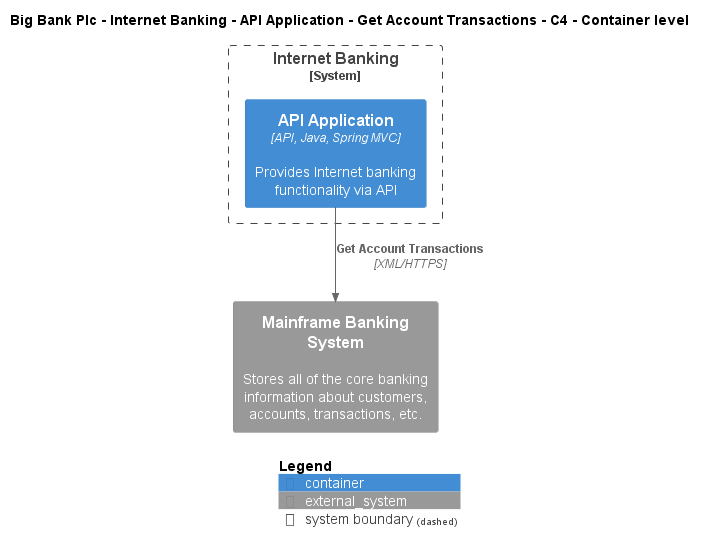

The diagram above was rendered by PlantUML. Its source (embedded in the PNG):
@startuml
!include ..\..\..\..\..\..\..\.c4s\C4_Container.puml

AddElementTag("c4interflow:lifecycle:new", $bgColor=green, $fontColor=#ffffff, $borderColor=green, $shadowing="False")
AddElementTag("c4interflow:lifecycle:changed", $bgColor=orange, $fontColor=#ffffff, $borderColor=orange, $shadowing="False")
AddElementTag("c4interflow:lifecycle:removed", $bgColor=red, $fontColor=#ffffff, $borderColor=red, $shadowing="False")

AddRelTag("c4interflow:lifecycle:new", $textColor=green, $lineColor=green)
AddRelTag("c4interflow:lifecycle:changed", $textColor=orange, $lineColor=orange)
AddRelTag("c4interflow:lifecycle:removed", $textColor=red, $lineColor=red)

SHOW_PERSON_PORTRAIT()
LAYOUT_TOP_DOWN()

skinparam linetype polyline

title Big Bank Plc - Internet Banking - API Application - Get Account Transactions - C4 - Container level


System_Boundary(BigBankPlc.SoftwareSystems.InternetBanking, "Internet Banking") {
    Container(BigBankPlc.SoftwareSystems.InternetBanking.Containers.APIApplication, "API Application", "API, Java, Spring MVC", "Provides Internet banking functionality via API")
}
System_Ext(BigBankPlc.SoftwareSystems.MainframeBankingSystem, "Mainframe Banking System", "Stores all of the core banking information about customers, accounts, transactions, etc.")

Rel(BigBankPlc.SoftwareSystems.InternetBanking.Containers.APIApplication, BigBankPlc.SoftwareSystems.MainframeBankingSystem, "Get Account Transactions", "XML/HTTPS", $tags="protocol:xml/https")


SHOW_LEGEND()
@enduml